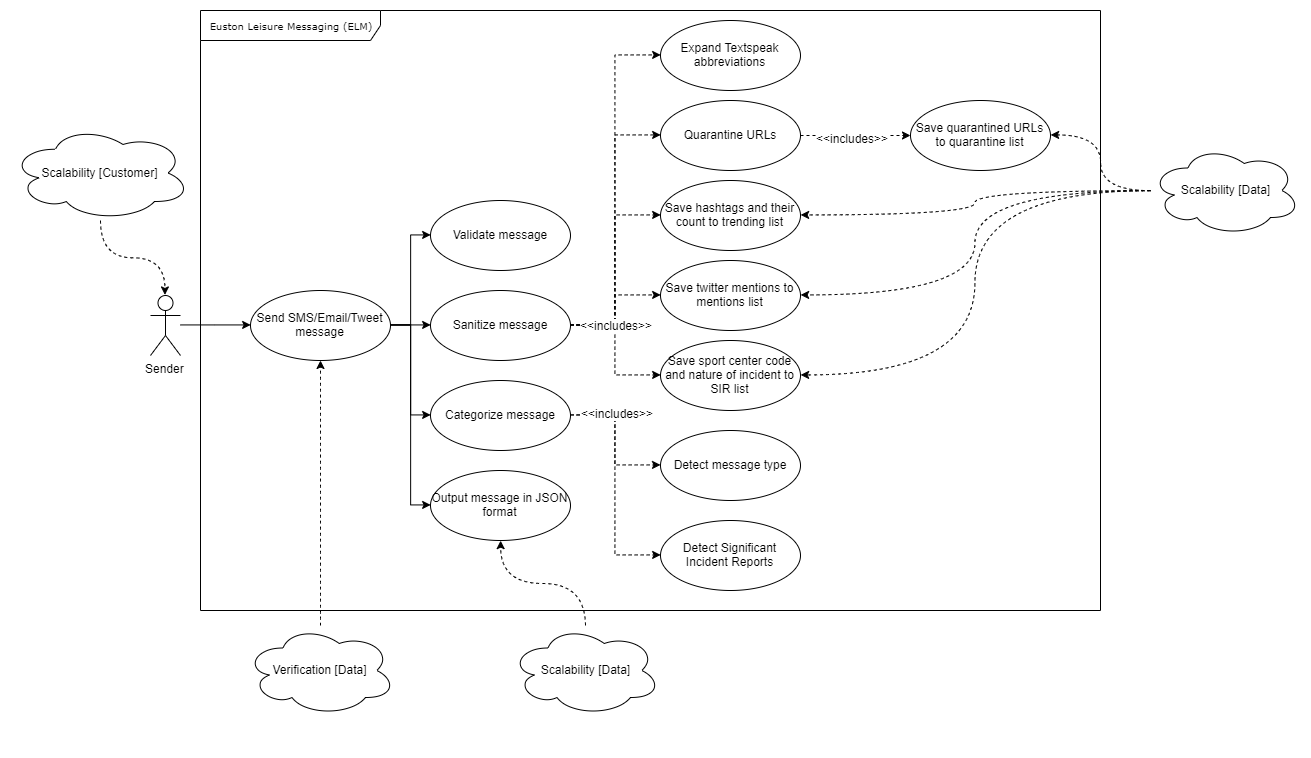

The diagram above was exported from draw.io. Its source (the exported page's mxGraphModel, read from the mxfile embedded in the PNG):
<mxGraphModel dx="2577" dy="967" grid="1" gridSize="10" guides="1" tooltips="1" connect="1" arrows="1" fold="1" page="1" pageScale="1" pageWidth="850" pageHeight="1100" background="#ffffff" math="0" shadow="0">
  <root>
    <mxCell id="0" />
    <mxCell id="1" parent="0" />
    <mxCell id="17acba5748e5396b-1" value="Euston Leisure Messaging (ELM)" style="shape=umlFrame;whiteSpace=wrap;html=1;rounded=0;shadow=0;comic=0;labelBackgroundColor=none;strokeWidth=1;fontFamily=Verdana;fontSize=10;align=center;width=180;height=30;" parent="1" vertex="1">
      <mxGeometry x="140" y="160" width="900" height="600" as="geometry" />
    </mxCell>
    <mxCell id="VTLnxhn9vWax0PrOHTcG-14" style="edgeStyle=orthogonalEdgeStyle;rounded=0;orthogonalLoop=1;jettySize=auto;html=1;entryX=0;entryY=0.5;entryDx=0;entryDy=0;" parent="1" source="VTLnxhn9vWax0PrOHTcG-2" target="VTLnxhn9vWax0PrOHTcG-7" edge="1">
      <mxGeometry relative="1" as="geometry" />
    </mxCell>
    <mxCell id="VTLnxhn9vWax0PrOHTcG-2" value="Sender" style="shape=umlActor;verticalLabelPosition=bottom;labelBackgroundColor=#ffffff;verticalAlign=top;html=1;" parent="1" vertex="1">
      <mxGeometry x="90" y="445" width="30" height="60" as="geometry" />
    </mxCell>
    <mxCell id="-e2EYMIhtdSwhaTy2YL7-4" style="edgeStyle=orthogonalEdgeStyle;rounded=0;orthogonalLoop=1;jettySize=auto;html=1;exitX=1;exitY=0.5;exitDx=0;exitDy=0;entryX=0;entryY=0.5;entryDx=0;entryDy=0;" edge="1" parent="1" source="VTLnxhn9vWax0PrOHTcG-7" target="-e2EYMIhtdSwhaTy2YL7-1">
      <mxGeometry relative="1" as="geometry" />
    </mxCell>
    <mxCell id="-e2EYMIhtdSwhaTy2YL7-5" style="edgeStyle=orthogonalEdgeStyle;rounded=0;orthogonalLoop=1;jettySize=auto;html=1;exitX=1;exitY=0.5;exitDx=0;exitDy=0;entryX=0;entryY=0.5;entryDx=0;entryDy=0;" edge="1" parent="1" source="VTLnxhn9vWax0PrOHTcG-7" target="-e2EYMIhtdSwhaTy2YL7-2">
      <mxGeometry relative="1" as="geometry" />
    </mxCell>
    <mxCell id="-e2EYMIhtdSwhaTy2YL7-6" style="edgeStyle=orthogonalEdgeStyle;rounded=0;orthogonalLoop=1;jettySize=auto;html=1;exitX=1;exitY=0.5;exitDx=0;exitDy=0;entryX=0;entryY=0.5;entryDx=0;entryDy=0;" edge="1" parent="1" source="VTLnxhn9vWax0PrOHTcG-7" target="-e2EYMIhtdSwhaTy2YL7-3">
      <mxGeometry relative="1" as="geometry" />
    </mxCell>
    <mxCell id="-e2EYMIhtdSwhaTy2YL7-25" style="edgeStyle=orthogonalEdgeStyle;rounded=0;orthogonalLoop=1;jettySize=auto;html=1;exitX=1;exitY=0.5;exitDx=0;exitDy=0;entryX=0;entryY=0.5;entryDx=0;entryDy=0;" edge="1" parent="1" source="VTLnxhn9vWax0PrOHTcG-7" target="-e2EYMIhtdSwhaTy2YL7-24">
      <mxGeometry relative="1" as="geometry" />
    </mxCell>
    <mxCell id="VTLnxhn9vWax0PrOHTcG-7" value="Send SMS/Email/Tweet message" style="ellipse;whiteSpace=wrap;html=1;" parent="1" vertex="1">
      <mxGeometry x="190" y="440" width="140" height="70" as="geometry" />
    </mxCell>
    <mxCell id="-e2EYMIhtdSwhaTy2YL7-18" style="edgeStyle=orthogonalEdgeStyle;rounded=0;orthogonalLoop=1;jettySize=auto;html=1;exitX=1;exitY=0.5;exitDx=0;exitDy=0;entryX=0;entryY=0.5;entryDx=0;entryDy=0;dashed=1;" edge="1" parent="1" source="-e2EYMIhtdSwhaTy2YL7-1" target="-e2EYMIhtdSwhaTy2YL7-14">
      <mxGeometry relative="1" as="geometry" />
    </mxCell>
    <mxCell id="-e2EYMIhtdSwhaTy2YL7-19" style="edgeStyle=orthogonalEdgeStyle;rounded=0;orthogonalLoop=1;jettySize=auto;html=1;exitX=1;exitY=0.5;exitDx=0;exitDy=0;entryX=0;entryY=0.5;entryDx=0;entryDy=0;dashed=1;" edge="1" parent="1" source="-e2EYMIhtdSwhaTy2YL7-1" target="-e2EYMIhtdSwhaTy2YL7-13">
      <mxGeometry relative="1" as="geometry" />
    </mxCell>
    <mxCell id="-e2EYMIhtdSwhaTy2YL7-20" style="edgeStyle=orthogonalEdgeStyle;rounded=0;orthogonalLoop=1;jettySize=auto;html=1;exitX=1;exitY=0.5;exitDx=0;exitDy=0;entryX=0;entryY=0.5;entryDx=0;entryDy=0;dashed=1;" edge="1" parent="1" source="-e2EYMIhtdSwhaTy2YL7-1" target="-e2EYMIhtdSwhaTy2YL7-11">
      <mxGeometry relative="1" as="geometry" />
    </mxCell>
    <mxCell id="-e2EYMIhtdSwhaTy2YL7-21" style="edgeStyle=orthogonalEdgeStyle;rounded=0;orthogonalLoop=1;jettySize=auto;html=1;exitX=1;exitY=0.5;exitDx=0;exitDy=0;entryX=0;entryY=0.5;entryDx=0;entryDy=0;dashed=1;" edge="1" parent="1" source="-e2EYMIhtdSwhaTy2YL7-1" target="-e2EYMIhtdSwhaTy2YL7-12">
      <mxGeometry relative="1" as="geometry" />
    </mxCell>
    <mxCell id="-e2EYMIhtdSwhaTy2YL7-23" style="edgeStyle=orthogonalEdgeStyle;rounded=0;orthogonalLoop=1;jettySize=auto;html=1;exitX=1;exitY=0.5;exitDx=0;exitDy=0;entryX=0;entryY=0.5;entryDx=0;entryDy=0;dashed=1;" edge="1" parent="1" source="-e2EYMIhtdSwhaTy2YL7-1" target="-e2EYMIhtdSwhaTy2YL7-22">
      <mxGeometry relative="1" as="geometry" />
    </mxCell>
    <mxCell id="-e2EYMIhtdSwhaTy2YL7-41" value="&amp;lt;&amp;lt;includes&amp;gt;&amp;gt;" style="text;html=1;align=center;verticalAlign=middle;resizable=0;points=[];;labelBackgroundColor=#ffffff;" vertex="1" connectable="0" parent="-e2EYMIhtdSwhaTy2YL7-23">
      <mxGeometry x="-0.5095" y="2" relative="1" as="geometry">
        <mxPoint x="11" y="2" as="offset" />
      </mxGeometry>
    </mxCell>
    <mxCell id="-e2EYMIhtdSwhaTy2YL7-1" value="Sanitize message" style="ellipse;whiteSpace=wrap;html=1;" vertex="1" parent="1">
      <mxGeometry x="370" y="440" width="140" height="70" as="geometry" />
    </mxCell>
    <mxCell id="-e2EYMIhtdSwhaTy2YL7-2" value="Validate message" style="ellipse;whiteSpace=wrap;html=1;" vertex="1" parent="1">
      <mxGeometry x="370" y="350" width="140" height="70" as="geometry" />
    </mxCell>
    <mxCell id="-e2EYMIhtdSwhaTy2YL7-9" style="edgeStyle=orthogonalEdgeStyle;rounded=0;orthogonalLoop=1;jettySize=auto;html=1;exitX=1;exitY=0.5;exitDx=0;exitDy=0;dashed=1;" edge="1" parent="1" source="-e2EYMIhtdSwhaTy2YL7-3" target="-e2EYMIhtdSwhaTy2YL7-7">
      <mxGeometry relative="1" as="geometry" />
    </mxCell>
    <mxCell id="-e2EYMIhtdSwhaTy2YL7-10" style="edgeStyle=orthogonalEdgeStyle;rounded=0;orthogonalLoop=1;jettySize=auto;html=1;exitX=1;exitY=0.5;exitDx=0;exitDy=0;entryX=0;entryY=0.5;entryDx=0;entryDy=0;dashed=1;" edge="1" parent="1" source="-e2EYMIhtdSwhaTy2YL7-3" target="-e2EYMIhtdSwhaTy2YL7-8">
      <mxGeometry relative="1" as="geometry" />
    </mxCell>
    <mxCell id="-e2EYMIhtdSwhaTy2YL7-3" value="Categorize message" style="ellipse;whiteSpace=wrap;html=1;" vertex="1" parent="1">
      <mxGeometry x="370" y="530" width="140" height="70" as="geometry" />
    </mxCell>
    <mxCell id="-e2EYMIhtdSwhaTy2YL7-7" value="Detect message type" style="ellipse;whiteSpace=wrap;html=1;" vertex="1" parent="1">
      <mxGeometry x="600" y="580" width="140" height="70" as="geometry" />
    </mxCell>
    <mxCell id="-e2EYMIhtdSwhaTy2YL7-8" value="Detect Significant Incident Reports" style="ellipse;whiteSpace=wrap;html=1;" vertex="1" parent="1">
      <mxGeometry x="600" y="670" width="140" height="70" as="geometry" />
    </mxCell>
    <mxCell id="-e2EYMIhtdSwhaTy2YL7-16" style="edgeStyle=none;rounded=0;orthogonalLoop=1;jettySize=auto;html=1;exitX=1;exitY=0.5;exitDx=0;exitDy=0;entryX=0;entryY=0.5;entryDx=0;entryDy=0;dashed=1;" edge="1" parent="1" source="-e2EYMIhtdSwhaTy2YL7-11" target="-e2EYMIhtdSwhaTy2YL7-15">
      <mxGeometry relative="1" as="geometry" />
    </mxCell>
    <mxCell id="-e2EYMIhtdSwhaTy2YL7-11" value="Quarantine URLs" style="ellipse;whiteSpace=wrap;html=1;" vertex="1" parent="1">
      <mxGeometry x="600" y="250" width="140" height="70" as="geometry" />
    </mxCell>
    <mxCell id="-e2EYMIhtdSwhaTy2YL7-12" value="Expand Textspeak abbreviations" style="ellipse;whiteSpace=wrap;html=1;" vertex="1" parent="1">
      <mxGeometry x="600" y="170" width="140" height="70" as="geometry" />
    </mxCell>
    <mxCell id="-e2EYMIhtdSwhaTy2YL7-13" value="Save hashtags and their count to trending list" style="ellipse;whiteSpace=wrap;html=1;" vertex="1" parent="1">
      <mxGeometry x="600" y="330" width="140" height="70" as="geometry" />
    </mxCell>
    <mxCell id="-e2EYMIhtdSwhaTy2YL7-14" value="Save twitter mentions to mentions list" style="ellipse;whiteSpace=wrap;html=1;" vertex="1" parent="1">
      <mxGeometry x="600" y="410" width="140" height="70" as="geometry" />
    </mxCell>
    <mxCell id="-e2EYMIhtdSwhaTy2YL7-15" value="Save quarantined URLs to quarantine list" style="ellipse;whiteSpace=wrap;html=1;" vertex="1" parent="1">
      <mxGeometry x="850" y="250" width="140" height="70" as="geometry" />
    </mxCell>
    <mxCell id="-e2EYMIhtdSwhaTy2YL7-22" value="Save sport center code and nature of incident to SIR list" style="ellipse;whiteSpace=wrap;html=1;" vertex="1" parent="1">
      <mxGeometry x="600" y="490" width="140" height="70" as="geometry" />
    </mxCell>
    <mxCell id="-e2EYMIhtdSwhaTy2YL7-24" value="Output message in JSON format" style="ellipse;whiteSpace=wrap;html=1;" vertex="1" parent="1">
      <mxGeometry x="370" y="620" width="140" height="70" as="geometry" />
    </mxCell>
    <mxCell id="-e2EYMIhtdSwhaTy2YL7-40" style="edgeStyle=orthogonalEdgeStyle;curved=1;rounded=0;orthogonalLoop=1;jettySize=auto;html=1;dashed=1;" edge="1" parent="1" source="-e2EYMIhtdSwhaTy2YL7-27" target="VTLnxhn9vWax0PrOHTcG-7">
      <mxGeometry relative="1" as="geometry" />
    </mxCell>
    <mxCell id="-e2EYMIhtdSwhaTy2YL7-27" value="Verification [Data]" style="ellipse;shape=cloud;whiteSpace=wrap;html=1;" vertex="1" parent="1">
      <mxGeometry x="185" y="775" width="150" height="90" as="geometry" />
    </mxCell>
    <mxCell id="-e2EYMIhtdSwhaTy2YL7-28" value="&lt;span style=&quot;color: rgba(0 , 0 , 0 , 0) ; font-family: monospace ; font-size: 0px&quot;&gt;%3CmxGraphModel%3E%3Croot%3E%3CmxCell%20id%3D%220%22%2F%3E%3CmxCell%20id%3D%221%22%20parent%3D%220%22%2F%3E%3CmxCell%20id%3D%222%22%20value%3D%22Verification%20%5BData%5D%22%20style%3D%22ellipse%3Bshape%3Dcloud%3BwhiteSpace%3Dwrap%3Bhtml%3D1%3B%22%20vertex%3D%221%22%20parent%3D%221%22%3E%3CmxGeometry%20x%3D%22260%22%20y%3D%22820%22%20width%3D%22150%22%20height%3D%2290%22%20as%3D%22geometry%22%2F%3E%3C%2FmxCell%3E%3C%2Froot%3E%3C%2FmxGraphModel%3E&lt;/span&gt;" style="text;html=1;align=center;verticalAlign=middle;resizable=0;points=[];;autosize=1;" vertex="1" parent="1">
      <mxGeometry x="702" y="876" width="20" height="20" as="geometry" />
    </mxCell>
    <mxCell id="-e2EYMIhtdSwhaTy2YL7-36" style="edgeStyle=orthogonalEdgeStyle;curved=1;rounded=0;orthogonalLoop=1;jettySize=auto;html=1;entryX=1;entryY=0.5;entryDx=0;entryDy=0;dashed=1;" edge="1" parent="1" source="-e2EYMIhtdSwhaTy2YL7-29" target="-e2EYMIhtdSwhaTy2YL7-15">
      <mxGeometry relative="1" as="geometry" />
    </mxCell>
    <mxCell id="-e2EYMIhtdSwhaTy2YL7-37" style="edgeStyle=orthogonalEdgeStyle;curved=1;rounded=0;orthogonalLoop=1;jettySize=auto;html=1;entryX=1;entryY=0.5;entryDx=0;entryDy=0;dashed=1;" edge="1" parent="1" source="-e2EYMIhtdSwhaTy2YL7-29" target="-e2EYMIhtdSwhaTy2YL7-13">
      <mxGeometry relative="1" as="geometry" />
    </mxCell>
    <mxCell id="-e2EYMIhtdSwhaTy2YL7-38" style="edgeStyle=orthogonalEdgeStyle;curved=1;rounded=0;orthogonalLoop=1;jettySize=auto;html=1;entryX=1;entryY=0.5;entryDx=0;entryDy=0;dashed=1;" edge="1" parent="1" source="-e2EYMIhtdSwhaTy2YL7-29" target="-e2EYMIhtdSwhaTy2YL7-14">
      <mxGeometry relative="1" as="geometry" />
    </mxCell>
    <mxCell id="-e2EYMIhtdSwhaTy2YL7-39" style="edgeStyle=orthogonalEdgeStyle;curved=1;rounded=0;orthogonalLoop=1;jettySize=auto;html=1;entryX=1;entryY=0.5;entryDx=0;entryDy=0;dashed=1;" edge="1" parent="1" source="-e2EYMIhtdSwhaTy2YL7-29" target="-e2EYMIhtdSwhaTy2YL7-22">
      <mxGeometry relative="1" as="geometry" />
    </mxCell>
    <mxCell id="-e2EYMIhtdSwhaTy2YL7-29" value="Scalability [Data]" style="ellipse;shape=cloud;whiteSpace=wrap;html=1;" vertex="1" parent="1">
      <mxGeometry x="1090" y="295" width="150" height="90" as="geometry" />
    </mxCell>
    <mxCell id="-e2EYMIhtdSwhaTy2YL7-35" style="edgeStyle=orthogonalEdgeStyle;curved=1;rounded=0;orthogonalLoop=1;jettySize=auto;html=1;entryX=0.5;entryY=0;entryDx=0;entryDy=0;entryPerimeter=0;dashed=1;" edge="1" parent="1" source="-e2EYMIhtdSwhaTy2YL7-31" target="VTLnxhn9vWax0PrOHTcG-2">
      <mxGeometry relative="1" as="geometry" />
    </mxCell>
    <mxCell id="-e2EYMIhtdSwhaTy2YL7-31" value="Scalability [Customer]" style="ellipse;shape=cloud;whiteSpace=wrap;html=1;" vertex="1" parent="1">
      <mxGeometry x="-50" y="275" width="180" height="95" as="geometry" />
    </mxCell>
    <mxCell id="-e2EYMIhtdSwhaTy2YL7-34" style="edgeStyle=orthogonalEdgeStyle;curved=1;rounded=0;orthogonalLoop=1;jettySize=auto;html=1;entryX=0.5;entryY=1;entryDx=0;entryDy=0;dashed=1;" edge="1" parent="1" source="-e2EYMIhtdSwhaTy2YL7-33" target="-e2EYMIhtdSwhaTy2YL7-24">
      <mxGeometry relative="1" as="geometry" />
    </mxCell>
    <mxCell id="-e2EYMIhtdSwhaTy2YL7-33" value="Scalability [Data]" style="ellipse;shape=cloud;whiteSpace=wrap;html=1;" vertex="1" parent="1">
      <mxGeometry x="450" y="775" width="150" height="90" as="geometry" />
    </mxCell>
    <mxCell id="-e2EYMIhtdSwhaTy2YL7-42" value="&amp;lt;&amp;lt;includes&amp;gt;&amp;gt;" style="text;html=1;align=center;verticalAlign=middle;resizable=0;points=[];;labelBackgroundColor=#ffffff;" vertex="1" connectable="0" parent="1">
      <mxGeometry x="545" y="560" as="geometry">
        <mxPoint x="11" y="2" as="offset" />
      </mxGeometry>
    </mxCell>
    <mxCell id="-e2EYMIhtdSwhaTy2YL7-45" value="&amp;lt;&amp;lt;includes&amp;gt;&amp;gt;" style="text;html=1;align=center;verticalAlign=middle;resizable=0;points=[];;labelBackgroundColor=#ffffff;" vertex="1" connectable="0" parent="1">
      <mxGeometry x="780" y="285" as="geometry">
        <mxPoint x="11" y="2" as="offset" />
      </mxGeometry>
    </mxCell>
  </root>
</mxGraphModel>